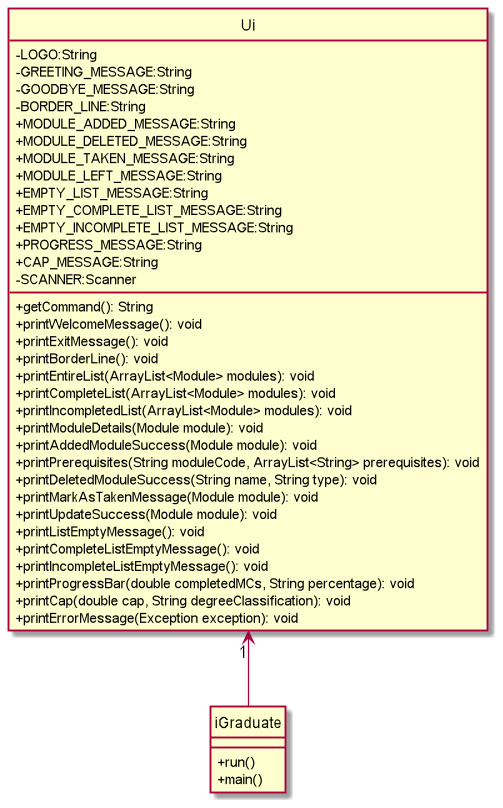

The diagram above was rendered by PlantUML. Its source (embedded in the PNG):
@startuml
hide circle
skinparam classAttributeIconSize 0

Ui"1" <-- iGraduate
Ui : -LOGO:String
Ui : -GREETING_MESSAGE:String
Ui : -GOODBYE_MESSAGE:String
Ui : -BORDER_LINE:String
Ui : +MODULE_ADDED_MESSAGE:String
Ui : +MODULE_DELETED_MESSAGE:String
Ui : +MODULE_TAKEN_MESSAGE:String
Ui : +MODULE_LEFT_MESSAGE:String
Ui : +EMPTY_LIST_MESSAGE:String
Ui : +EMPTY_COMPLETE_LIST_MESSAGE:String
Ui : +EMPTY_INCOMPLETE_LIST_MESSAGE:String
Ui : +PROGRESS_MESSAGE:String
Ui : +CAP_MESSAGE:String
Ui : -SCANNER:Scanner
Ui : +getCommand(): String
Ui : +printWelcomeMessage(): void
Ui : +printExitMessage(): void
Ui : +printBorderLine(): void
Ui : +printEntireList(ArrayList<Module> modules): void
Ui : +printCompleteList(ArrayList<Module> modules): void
Ui : +printIncompletedList(ArrayList<Module> modules): void
Ui : +printModuleDetails(Module module): void
Ui : +printAddedModuleSuccess(Module module): void
Ui : +printPrerequisites(String moduleCode, ArrayList<String> prerequisites): void
Ui : +printDeletedModuleSuccess(String name, String type): void
Ui : +printMarkAsTakenMessage(Module module): void
Ui : +printUpdateSuccess(Module module): void
Ui : +printListEmptyMessage(): void
Ui : +printCompleteListEmptyMessage(): void
Ui : +printIncompleteListEmptyMessage(): void
Ui : +printProgressBar(double completedMCs, String percentage): void
Ui : +printCap(double cap, String degreeClassification): void
Ui : +printErrorMessage(Exception exception): void





iGraduate : +run()
iGraduate : +main()
@enduml